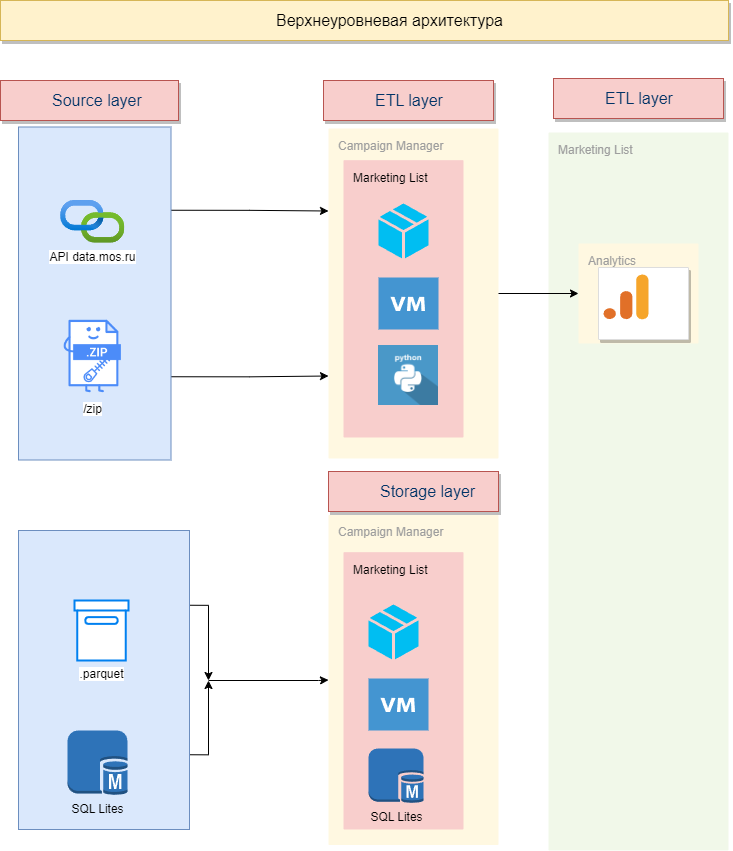

The diagram above was exported from draw.io. Its source (the exported page's mxGraphModel, read from the mxfile embedded in the PNG):
<mxGraphModel dx="1670" dy="1772" grid="1" gridSize="10" guides="1" tooltips="1" connect="1" arrows="1" fold="1" page="1" pageScale="1" pageWidth="1169" pageHeight="827" background="none" math="0" shadow="0">
  <root>
    <mxCell id="0" />
    <mxCell id="1" parent="0" />
    <mxCell id="n_m5jjiCtfRgMbv3H6V5-756" value="Marketing List" style="rounded=1;absoluteArcSize=1;arcSize=2;html=1;strokeColor=none;gradientColor=none;shadow=0;dashed=0;strokeColor=none;fontSize=12;fontColor=#9E9E9E;align=left;verticalAlign=top;spacing=10;spacingTop=-4;fillColor=#F1F8E9;" parent="1" vertex="1">
      <mxGeometry x="610" y="82" width="180" height="718" as="geometry" />
    </mxCell>
    <mxCell id="n_m5jjiCtfRgMbv3H6V5-758" value="Analytics" style="rounded=1;absoluteArcSize=1;arcSize=2;html=1;strokeColor=none;gradientColor=none;shadow=0;dashed=0;strokeColor=none;fontSize=12;fontColor=#9E9E9E;align=left;verticalAlign=top;spacing=10;spacingTop=-4;fillColor=#FFF8E1;" parent="1" vertex="1">
      <mxGeometry x="640" y="193" width="120" height="100" as="geometry" />
    </mxCell>
    <mxCell id="n_m5jjiCtfRgMbv3H6V5-757" value="" style="strokeColor=#dddddd;fillColor=#ffffff;shadow=1;strokeWidth=1;rounded=1;absoluteArcSize=1;arcSize=2;fontSize=10;fontColor=#9E9E9E;align=center;html=1;" parent="1" vertex="1">
      <mxGeometry x="660" y="217" width="90" height="72" as="geometry" />
    </mxCell>
    <mxCell id="n_m5jjiCtfRgMbv3H6V5-759" value="" style="dashed=0;connectable=0;html=1;fillColor=#5184F3;strokeColor=none;shape=mxgraph.gcp2.google_analytics;part=1;labelPosition=right;verticalLabelPosition=middle;align=left;verticalAlign=middle;spacingLeft=5;fontColor=#999999;fontSize=12;" parent="n_m5jjiCtfRgMbv3H6V5-757" vertex="1">
      <mxGeometry width="45" height="45" relative="1" as="geometry">
        <mxPoint x="5" y="7" as="offset" />
      </mxGeometry>
    </mxCell>
    <mxCell id="bstkb4KX0RbU3_H3mwTC-721" style="edgeStyle=orthogonalEdgeStyle;rounded=0;orthogonalLoop=1;jettySize=auto;html=1;exitX=1;exitY=0.5;exitDx=0;exitDy=0;entryX=0;entryY=0.5;entryDx=0;entryDy=0;" edge="1" parent="1" source="n_m5jjiCtfRgMbv3H6V5-726" target="n_m5jjiCtfRgMbv3H6V5-758">
      <mxGeometry relative="1" as="geometry" />
    </mxCell>
    <mxCell id="n_m5jjiCtfRgMbv3H6V5-726" value="Campaign Manager" style="rounded=1;absoluteArcSize=1;arcSize=2;html=1;strokeColor=none;gradientColor=none;shadow=0;dashed=0;strokeColor=none;fontSize=12;fontColor=#9E9E9E;align=left;verticalAlign=top;spacing=10;spacingTop=-4;fillColor=#FFF8E1;" parent="1" vertex="1">
      <mxGeometry x="390" y="78" width="170" height="330" as="geometry" />
    </mxCell>
    <mxCell id="n_m5jjiCtfRgMbv3H6V5-733" value="Marketing List" style="rounded=1;absoluteArcSize=1;arcSize=2;html=1;strokeColor=#b85450;shadow=0;dashed=0;strokeColor=none;fontSize=12;align=left;verticalAlign=top;spacing=10;spacingTop=-4;fillColor=#f8cecc;" parent="1" vertex="1">
      <mxGeometry x="405" y="109.67" width="120" height="277.33" as="geometry" />
    </mxCell>
    <mxCell id="n_m5jjiCtfRgMbv3H6V5-753" style="edgeStyle=orthogonalEdgeStyle;rounded=0;orthogonalLoop=1;jettySize=auto;html=1;exitX=1;exitY=0.75;exitDx=0;exitDy=0;" parent="1" source="n_m5jjiCtfRgMbv3H6V5-725" edge="1">
      <mxGeometry relative="1" as="geometry">
        <mxPoint x="270" y="630" as="targetPoint" />
        <Array as="points">
          <mxPoint x="270" y="704" />
        </Array>
      </mxGeometry>
    </mxCell>
    <mxCell id="n_m5jjiCtfRgMbv3H6V5-773" style="edgeStyle=orthogonalEdgeStyle;rounded=0;orthogonalLoop=1;jettySize=auto;html=1;exitX=1;exitY=0.25;exitDx=0;exitDy=0;" parent="1" source="n_m5jjiCtfRgMbv3H6V5-725" edge="1">
      <mxGeometry relative="1" as="geometry">
        <mxPoint x="270" y="630" as="targetPoint" />
        <Array as="points">
          <mxPoint x="270" y="555" />
        </Array>
      </mxGeometry>
    </mxCell>
    <mxCell id="n_m5jjiCtfRgMbv3H6V5-774" style="edgeStyle=orthogonalEdgeStyle;rounded=0;orthogonalLoop=1;jettySize=auto;html=1;entryX=0;entryY=0.5;entryDx=0;entryDy=0;" parent="1" target="n_m5jjiCtfRgMbv3H6V5-740" edge="1">
      <mxGeometry relative="1" as="geometry">
        <mxPoint x="370" y="629.6666666666667" as="targetPoint" />
        <mxPoint x="270" y="630" as="sourcePoint" />
        <Array as="points">
          <mxPoint x="380" y="630" />
        </Array>
      </mxGeometry>
    </mxCell>
    <mxCell id="n_m5jjiCtfRgMbv3H6V5-725" value="" style="fillColor=#dae8fc;strokeColor=#6c8ebf;shadow=0;fontSize=14;align=left;spacing=10;9E9E9E;verticalAlign=top;spacingTop=-4;fontStyle=0;spacingLeft=40;html=1;container=0;" parent="1" vertex="1">
      <mxGeometry x="80" y="480" width="171" height="299" as="geometry" />
    </mxCell>
    <mxCell id="n_m5jjiCtfRgMbv3H6V5-755" style="edgeStyle=orthogonalEdgeStyle;rounded=0;orthogonalLoop=1;jettySize=auto;html=1;exitX=1;exitY=0.75;exitDx=0;exitDy=0;entryX=0;entryY=0.75;entryDx=0;entryDy=0;" parent="1" source="n_m5jjiCtfRgMbv3H6V5-724" target="n_m5jjiCtfRgMbv3H6V5-726" edge="1">
      <mxGeometry relative="1" as="geometry" />
    </mxCell>
    <mxCell id="n_m5jjiCtfRgMbv3H6V5-772" style="edgeStyle=orthogonalEdgeStyle;rounded=0;orthogonalLoop=1;jettySize=auto;html=1;exitX=1;exitY=0.25;exitDx=0;exitDy=0;entryX=0;entryY=0.25;entryDx=0;entryDy=0;" parent="1" source="n_m5jjiCtfRgMbv3H6V5-724" target="n_m5jjiCtfRgMbv3H6V5-726" edge="1">
      <mxGeometry relative="1" as="geometry">
        <mxPoint x="360" y="159" as="targetPoint" />
      </mxGeometry>
    </mxCell>
    <mxCell id="n_m5jjiCtfRgMbv3H6V5-724" value="" style="fillColor=#dae8fc;strokeColor=#6c8ebf;shadow=0;fontSize=14;align=left;spacing=10;9E9E9E;verticalAlign=top;spacingTop=-4;fontStyle=0;spacingLeft=40;html=1;container=0;" parent="1" vertex="1">
      <mxGeometry x="80" y="76.5" width="152.5" height="333" as="geometry" />
    </mxCell>
    <mxCell id="2" value="Верхнеуровневая архитектура" style="shadow=1;fontSize=16;align=center;spacingLeft=50;html=1;fillColor=#fff2cc;strokeColor=#d6b656;" parent="1" vertex="1">
      <mxGeometry x="62" y="-50" width="728" height="40" as="geometry" />
    </mxCell>
    <mxCell id="n_m5jjiCtfRgMbv3H6V5-719" value="SQL Lites&lt;br&gt;" style="outlineConnect=0;dashed=0;verticalLabelPosition=bottom;verticalAlign=top;align=center;html=1;shape=mxgraph.aws3.sql_master;fillColor=#2E73B8;gradientColor=none;" parent="1" vertex="1">
      <mxGeometry x="129" y="680" width="60" height="64.5" as="geometry" />
    </mxCell>
    <mxCell id="n_m5jjiCtfRgMbv3H6V5-720" value="API&amp;nbsp;data.mos.ru" style="image;aspect=fixed;html=1;points=[];align=center;fontSize=12;image=img/lib/azure2/devops/API_Connections.svg;direction=east;" parent="1" vertex="1">
      <mxGeometry x="122.25" y="150" width="64" height="42.65" as="geometry" />
    </mxCell>
    <mxCell id="n_m5jjiCtfRgMbv3H6V5-727" value="" style="verticalLabelPosition=bottom;html=1;verticalAlign=top;align=center;strokeColor=none;fillColor=#00BEF2;shape=mxgraph.azure.cloud_service_package_file;" parent="1" vertex="1">
      <mxGeometry x="440" y="153" width="50" height="55" as="geometry" />
    </mxCell>
    <mxCell id="n_m5jjiCtfRgMbv3H6V5-728" value="" style="shadow=0;dashed=0;html=1;strokeColor=none;fillColor=#4495D1;labelPosition=center;verticalLabelPosition=bottom;verticalAlign=top;align=center;outlineConnect=0;shape=mxgraph.veeam.2d.virtual_machine;" parent="1" vertex="1">
      <mxGeometry x="440" y="227" width="60" height="52" as="geometry" />
    </mxCell>
    <mxCell id="n_m5jjiCtfRgMbv3H6V5-729" value="" style="shape=image;html=1;verticalAlign=top;verticalLabelPosition=bottom;labelBackgroundColor=#ffffff;imageAspect=0;aspect=fixed;image=https://cdn0.iconfinder.com/data/icons/long-shadow-web-icons/512/python-128.png" parent="1" vertex="1">
      <mxGeometry x="440" y="295" width="60" height="60" as="geometry" />
    </mxCell>
    <mxCell id="n_m5jjiCtfRgMbv3H6V5-734" value="Source layer" style="fillColor=#f8cecc;strokeColor=#b85450;shadow=1;fontSize=16;align=left;spacingLeft=50;fontColor=#003366;html=1;" parent="1" vertex="1">
      <mxGeometry x="62" y="30" width="178" height="40" as="geometry" />
    </mxCell>
    <mxCell id="n_m5jjiCtfRgMbv3H6V5-735" value="ETL layer" style="fillColor=#f8cecc;strokeColor=#b85450;shadow=1;fontSize=16;align=left;spacingLeft=50;fontColor=#003366;html=1;" parent="1" vertex="1">
      <mxGeometry x="385" y="30" width="170" height="40" as="geometry" />
    </mxCell>
    <mxCell id="n_m5jjiCtfRgMbv3H6V5-740" value="Campaign Manager" style="rounded=1;absoluteArcSize=1;arcSize=2;html=1;strokeColor=none;gradientColor=none;shadow=0;dashed=0;strokeColor=none;fontSize=12;fontColor=#9E9E9E;align=left;verticalAlign=top;spacing=10;spacingTop=-4;fillColor=#FFF8E1;" parent="1" vertex="1">
      <mxGeometry x="390" y="464.5" width="170" height="330" as="geometry" />
    </mxCell>
    <mxCell id="n_m5jjiCtfRgMbv3H6V5-741" value="Marketing List" style="rounded=1;absoluteArcSize=1;arcSize=2;html=1;strokeColor=#b85450;shadow=0;dashed=0;strokeColor=none;fontSize=12;align=left;verticalAlign=top;spacing=10;spacingTop=-4;fillColor=#f8cecc;" parent="1" vertex="1">
      <mxGeometry x="405" y="501.67" width="120" height="277.33" as="geometry" />
    </mxCell>
    <mxCell id="n_m5jjiCtfRgMbv3H6V5-742" value="" style="verticalLabelPosition=bottom;html=1;verticalAlign=top;align=center;strokeColor=none;fillColor=#00BEF2;shape=mxgraph.azure.cloud_service_package_file;" parent="1" vertex="1">
      <mxGeometry x="430" y="554" width="50" height="55" as="geometry" />
    </mxCell>
    <mxCell id="n_m5jjiCtfRgMbv3H6V5-743" value="" style="shadow=0;dashed=0;html=1;strokeColor=none;fillColor=#4495D1;labelPosition=center;verticalLabelPosition=bottom;verticalAlign=top;align=center;outlineConnect=0;shape=mxgraph.veeam.2d.virtual_machine;" parent="1" vertex="1">
      <mxGeometry x="430" y="628" width="60" height="52" as="geometry" />
    </mxCell>
    <mxCell id="n_m5jjiCtfRgMbv3H6V5-745" value="Storage layer" style="fillColor=#f8cecc;strokeColor=#b85450;shadow=1;fontSize=16;align=left;spacingLeft=50;fontColor=#003366;html=1;" parent="1" vertex="1">
      <mxGeometry x="390" y="421" width="170" height="40" as="geometry" />
    </mxCell>
    <mxCell id="n_m5jjiCtfRgMbv3H6V5-746" value="SQL Lites&lt;br&gt;" style="outlineConnect=0;dashed=0;verticalLabelPosition=bottom;verticalAlign=top;align=center;html=1;shape=mxgraph.aws3.sql_master;fillColor=#2E73B8;gradientColor=none;" parent="1" vertex="1">
      <mxGeometry x="430" y="698" width="55" height="54.5" as="geometry" />
    </mxCell>
    <mxCell id="n_m5jjiCtfRgMbv3H6V5-760" value="ETL layer" style="fillColor=#f8cecc;strokeColor=#b85450;shadow=1;fontSize=16;align=left;spacingLeft=50;fontColor=#003366;html=1;" parent="1" vertex="1">
      <mxGeometry x="615" y="28" width="170" height="40" as="geometry" />
    </mxCell>
    <mxCell id="bstkb4KX0RbU3_H3mwTC-719" value="/zip" style="shape=image;html=1;verticalAlign=top;verticalLabelPosition=bottom;labelBackgroundColor=#ffffff;imageAspect=0;aspect=fixed;image=https://cdn0.iconfinder.com/data/icons/file-type-19/512/file__zip__compressed_-128.png" vertex="1" parent="1">
      <mxGeometry x="115.25" y="267" width="78" height="78" as="geometry" />
    </mxCell>
    <mxCell id="bstkb4KX0RbU3_H3mwTC-720" value=".parquet" style="html=1;verticalLabelPosition=bottom;align=center;labelBackgroundColor=#ffffff;verticalAlign=top;strokeWidth=2;strokeColor=#0080F0;shadow=0;dashed=0;shape=mxgraph.ios7.icons.box;" vertex="1" parent="1">
      <mxGeometry x="136" y="550" width="54" height="60" as="geometry" />
    </mxCell>
  </root>
</mxGraphModel>